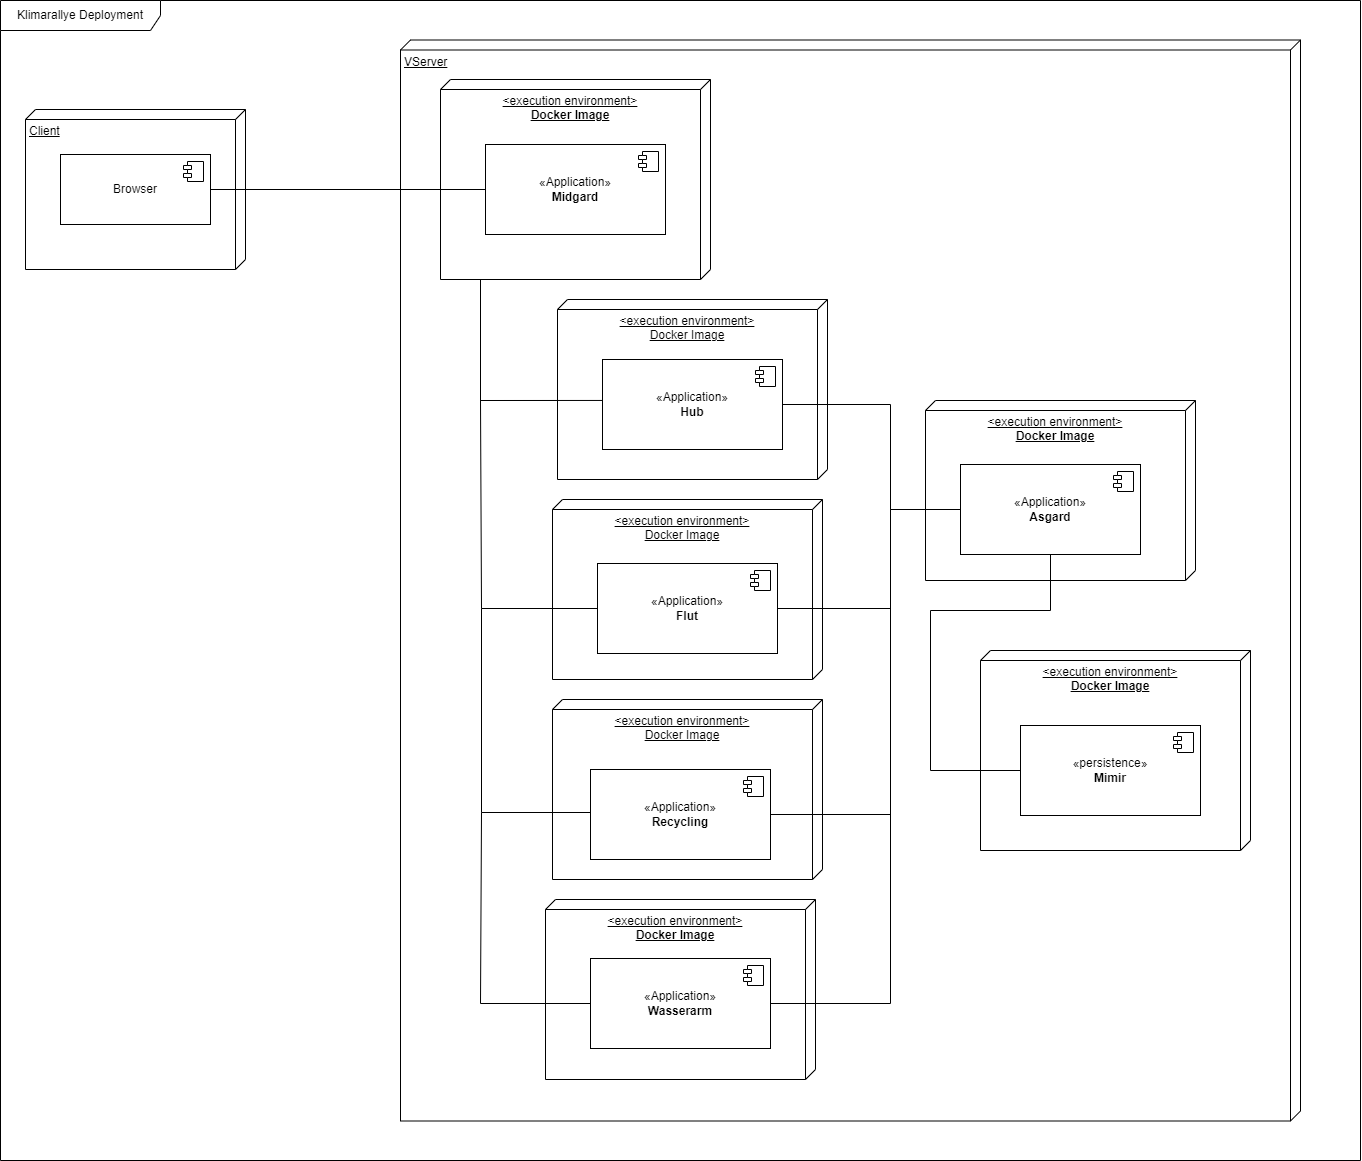

The diagram above was exported from draw.io. Its source (the exported page's mxGraphModel, read from the mxfile embedded in the PNG):
<mxGraphModel dx="3120" dy="2482" grid="1" gridSize="10" guides="1" tooltips="1" connect="1" arrows="1" fold="1" page="1" pageScale="1" pageWidth="827" pageHeight="1169" math="0" shadow="0">
  <root>
    <mxCell id="0" />
    <mxCell id="1" parent="0" />
    <mxCell id="aWCrwrtCHUyIjo1oxELh-33" value="Klimarallye Deployment" style="shape=umlFrame;whiteSpace=wrap;html=1;pointerEvents=0;recursiveResize=0;container=1;collapsible=0;width=160;" vertex="1" parent="1">
      <mxGeometry x="-10" y="-10" width="1360" height="1160" as="geometry" />
    </mxCell>
    <mxCell id="iA8hJ3FjiZ6lC1cOA9c3-4" value="Client" style="verticalAlign=top;align=left;spacingTop=8;spacingLeft=2;spacingRight=12;shape=cube;size=10;direction=south;fontStyle=4;html=1;whiteSpace=wrap;" parent="aWCrwrtCHUyIjo1oxELh-33" vertex="1">
      <mxGeometry x="25" y="109" width="220" height="160" as="geometry" />
    </mxCell>
    <mxCell id="iA8hJ3FjiZ6lC1cOA9c3-85" value="Browser" style="html=1;dropTarget=0;whiteSpace=wrap;" parent="aWCrwrtCHUyIjo1oxELh-33" vertex="1">
      <mxGeometry x="60" y="154" width="150" height="70" as="geometry" />
    </mxCell>
    <mxCell id="iA8hJ3FjiZ6lC1cOA9c3-86" value="" style="shape=module;jettyWidth=8;jettyHeight=4;" parent="iA8hJ3FjiZ6lC1cOA9c3-85" vertex="1">
      <mxGeometry x="1" width="20" height="20" relative="1" as="geometry">
        <mxPoint x="-27" y="7" as="offset" />
      </mxGeometry>
    </mxCell>
    <mxCell id="iA8hJ3FjiZ6lC1cOA9c3-6" value="VServer" style="verticalAlign=top;align=left;spacingTop=8;spacingLeft=2;spacingRight=12;shape=cube;size=10;direction=south;fontStyle=4;html=1;whiteSpace=wrap;fillColor=none;" parent="aWCrwrtCHUyIjo1oxELh-33" vertex="1">
      <mxGeometry x="400" y="39.5" width="900" height="1081" as="geometry" />
    </mxCell>
    <mxCell id="iA8hJ3FjiZ6lC1cOA9c3-56" value="" style="ellipse;whiteSpace=wrap;html=1;align=center;aspect=fixed;fillColor=none;strokeColor=none;resizable=0;perimeter=centerPerimeter;rotatable=0;allowArrows=0;points=[];outlineConnect=1;" parent="aWCrwrtCHUyIjo1oxELh-33" vertex="1">
      <mxGeometry x="835" y="369" width="10" height="10" as="geometry" />
    </mxCell>
    <mxCell id="iA8hJ3FjiZ6lC1cOA9c3-62" value="" style="ellipse;whiteSpace=wrap;html=1;align=center;aspect=fixed;fillColor=none;strokeColor=none;resizable=0;perimeter=centerPerimeter;rotatable=0;allowArrows=0;points=[];outlineConnect=1;" parent="aWCrwrtCHUyIjo1oxELh-33" vertex="1">
      <mxGeometry x="835" y="459" width="10" height="10" as="geometry" />
    </mxCell>
    <mxCell id="iA8hJ3FjiZ6lC1cOA9c3-68" value="" style="ellipse;whiteSpace=wrap;html=1;align=center;aspect=fixed;fillColor=none;strokeColor=none;resizable=0;perimeter=centerPerimeter;rotatable=0;allowArrows=0;points=[];outlineConnect=1;" parent="aWCrwrtCHUyIjo1oxELh-33" vertex="1">
      <mxGeometry x="865" y="499" width="10" height="10" as="geometry" />
    </mxCell>
    <mxCell id="iA8hJ3FjiZ6lC1cOA9c3-73" value="" style="ellipse;whiteSpace=wrap;html=1;align=center;aspect=fixed;fillColor=none;strokeColor=none;resizable=0;perimeter=centerPerimeter;rotatable=0;allowArrows=0;points=[];outlineConnect=1;" parent="aWCrwrtCHUyIjo1oxELh-33" vertex="1">
      <mxGeometry x="1155" y="379" width="10" height="10" as="geometry" />
    </mxCell>
    <mxCell id="aWCrwrtCHUyIjo1oxELh-6" value="&amp;lt;execution environment&amp;gt;&lt;br&gt;Docker Image" style="verticalAlign=top;align=center;spacingTop=8;spacingLeft=2;spacingRight=12;shape=cube;size=10;direction=south;fontStyle=4;html=1;whiteSpace=wrap;" vertex="1" parent="aWCrwrtCHUyIjo1oxELh-33">
      <mxGeometry x="557" y="299" width="270" height="180" as="geometry" />
    </mxCell>
    <mxCell id="aWCrwrtCHUyIjo1oxELh-7" value="«Application»&lt;br&gt;&lt;b&gt;Hub&lt;/b&gt;" style="html=1;dropTarget=0;whiteSpace=wrap;" vertex="1" parent="aWCrwrtCHUyIjo1oxELh-33">
      <mxGeometry x="602" y="359" width="180" height="90" as="geometry" />
    </mxCell>
    <mxCell id="aWCrwrtCHUyIjo1oxELh-8" value="" style="shape=module;jettyWidth=8;jettyHeight=4;" vertex="1" parent="aWCrwrtCHUyIjo1oxELh-7">
      <mxGeometry x="1" width="20" height="20" relative="1" as="geometry">
        <mxPoint x="-27" y="7" as="offset" />
      </mxGeometry>
    </mxCell>
    <mxCell id="aWCrwrtCHUyIjo1oxELh-9" value="&amp;lt;execution environment&amp;gt;&lt;br&gt;Docker Image" style="verticalAlign=top;align=center;spacingTop=8;spacingLeft=2;spacingRight=12;shape=cube;size=10;direction=south;fontStyle=4;html=1;whiteSpace=wrap;" vertex="1" parent="aWCrwrtCHUyIjo1oxELh-33">
      <mxGeometry x="552" y="499" width="270" height="180" as="geometry" />
    </mxCell>
    <mxCell id="aWCrwrtCHUyIjo1oxELh-10" value="«Application»&lt;br&gt;&lt;b&gt;Flut&lt;/b&gt;" style="html=1;dropTarget=0;whiteSpace=wrap;" vertex="1" parent="aWCrwrtCHUyIjo1oxELh-33">
      <mxGeometry x="597" y="563" width="180" height="90" as="geometry" />
    </mxCell>
    <mxCell id="aWCrwrtCHUyIjo1oxELh-11" value="" style="shape=module;jettyWidth=8;jettyHeight=4;" vertex="1" parent="aWCrwrtCHUyIjo1oxELh-10">
      <mxGeometry x="1" width="20" height="20" relative="1" as="geometry">
        <mxPoint x="-27" y="7" as="offset" />
      </mxGeometry>
    </mxCell>
    <mxCell id="aWCrwrtCHUyIjo1oxELh-12" value="&amp;lt;execution environment&amp;gt;&lt;br&gt;Docker Image" style="verticalAlign=top;align=center;spacingTop=8;spacingLeft=2;spacingRight=12;shape=cube;size=10;direction=south;fontStyle=4;html=1;whiteSpace=wrap;" vertex="1" parent="aWCrwrtCHUyIjo1oxELh-33">
      <mxGeometry x="552" y="699" width="270" height="180" as="geometry" />
    </mxCell>
    <mxCell id="aWCrwrtCHUyIjo1oxELh-13" value="«Application»&lt;br&gt;&lt;b&gt;Recycling&lt;/b&gt;" style="html=1;dropTarget=0;whiteSpace=wrap;" vertex="1" parent="aWCrwrtCHUyIjo1oxELh-33">
      <mxGeometry x="590" y="769" width="180" height="90" as="geometry" />
    </mxCell>
    <mxCell id="aWCrwrtCHUyIjo1oxELh-14" value="" style="shape=module;jettyWidth=8;jettyHeight=4;" vertex="1" parent="aWCrwrtCHUyIjo1oxELh-13">
      <mxGeometry x="1" width="20" height="20" relative="1" as="geometry">
        <mxPoint x="-27" y="7" as="offset" />
      </mxGeometry>
    </mxCell>
    <mxCell id="aWCrwrtCHUyIjo1oxELh-18" value="&amp;lt;execution environment&amp;gt;&lt;br&gt;&lt;b&gt;Docker Image&lt;/b&gt;" style="verticalAlign=top;align=center;spacingTop=8;spacingLeft=2;spacingRight=12;shape=cube;size=10;direction=south;fontStyle=4;html=1;whiteSpace=wrap;" vertex="1" parent="aWCrwrtCHUyIjo1oxELh-33">
      <mxGeometry x="545" y="899" width="270" height="180" as="geometry" />
    </mxCell>
    <mxCell id="aWCrwrtCHUyIjo1oxELh-19" value="«Application»&lt;br&gt;&lt;b&gt;Wasserarm&lt;/b&gt;" style="html=1;dropTarget=0;whiteSpace=wrap;" vertex="1" parent="aWCrwrtCHUyIjo1oxELh-33">
      <mxGeometry x="590" y="958" width="180" height="90" as="geometry" />
    </mxCell>
    <mxCell id="aWCrwrtCHUyIjo1oxELh-20" value="" style="shape=module;jettyWidth=8;jettyHeight=4;" vertex="1" parent="aWCrwrtCHUyIjo1oxELh-19">
      <mxGeometry x="1" width="20" height="20" relative="1" as="geometry">
        <mxPoint x="-27" y="7" as="offset" />
      </mxGeometry>
    </mxCell>
    <mxCell id="aWCrwrtCHUyIjo1oxELh-21" value="&amp;lt;execution environment&amp;gt;&lt;br&gt;&lt;b&gt;Docker Image&lt;/b&gt;" style="verticalAlign=top;align=center;spacingTop=8;spacingLeft=2;spacingRight=12;shape=cube;size=10;direction=south;fontStyle=4;html=1;whiteSpace=wrap;" vertex="1" parent="aWCrwrtCHUyIjo1oxELh-33">
      <mxGeometry x="925" y="400" width="270" height="180" as="geometry" />
    </mxCell>
    <mxCell id="aWCrwrtCHUyIjo1oxELh-22" value="«Application»&lt;br&gt;&lt;b&gt;Asgard&lt;/b&gt;" style="html=1;dropTarget=0;whiteSpace=wrap;" vertex="1" parent="aWCrwrtCHUyIjo1oxELh-33">
      <mxGeometry x="960" y="464" width="180" height="90" as="geometry" />
    </mxCell>
    <mxCell id="aWCrwrtCHUyIjo1oxELh-23" value="" style="shape=module;jettyWidth=8;jettyHeight=4;" vertex="1" parent="aWCrwrtCHUyIjo1oxELh-22">
      <mxGeometry x="1" width="20" height="20" relative="1" as="geometry">
        <mxPoint x="-27" y="7" as="offset" />
      </mxGeometry>
    </mxCell>
    <mxCell id="aWCrwrtCHUyIjo1oxELh-24" value="&amp;lt;execution environment&amp;gt;&lt;br&gt;&lt;b&gt;Docker Image&lt;/b&gt;" style="verticalAlign=top;align=center;spacingTop=8;spacingLeft=2;spacingRight=12;shape=cube;size=10;direction=south;fontStyle=4;html=1;whiteSpace=wrap;" vertex="1" parent="aWCrwrtCHUyIjo1oxELh-33">
      <mxGeometry x="980" y="650" width="270" height="200" as="geometry" />
    </mxCell>
    <mxCell id="aWCrwrtCHUyIjo1oxELh-25" value="«persistence»&lt;br&gt;&lt;b&gt;Mimir&lt;/b&gt;" style="html=1;dropTarget=0;whiteSpace=wrap;" vertex="1" parent="aWCrwrtCHUyIjo1oxELh-33">
      <mxGeometry x="1020" y="725" width="180" height="90" as="geometry" />
    </mxCell>
    <mxCell id="aWCrwrtCHUyIjo1oxELh-26" value="" style="shape=module;jettyWidth=8;jettyHeight=4;" vertex="1" parent="aWCrwrtCHUyIjo1oxELh-25">
      <mxGeometry x="1" width="20" height="20" relative="1" as="geometry">
        <mxPoint x="-27" y="7" as="offset" />
      </mxGeometry>
    </mxCell>
    <mxCell id="aWCrwrtCHUyIjo1oxELh-27" value="&amp;lt;execution environment&amp;gt;&lt;br&gt;&lt;b&gt;Docker Image&lt;/b&gt;" style="verticalAlign=top;align=center;spacingTop=8;spacingLeft=2;spacingRight=12;shape=cube;size=10;direction=south;fontStyle=4;html=1;whiteSpace=wrap;" vertex="1" parent="aWCrwrtCHUyIjo1oxELh-33">
      <mxGeometry x="440" y="79" width="270" height="200" as="geometry" />
    </mxCell>
    <mxCell id="aWCrwrtCHUyIjo1oxELh-28" value="«Application»&lt;br&gt;&lt;b&gt;Midgard&lt;/b&gt;" style="html=1;dropTarget=0;whiteSpace=wrap;" vertex="1" parent="aWCrwrtCHUyIjo1oxELh-33">
      <mxGeometry x="485" y="144" width="180" height="90" as="geometry" />
    </mxCell>
    <mxCell id="aWCrwrtCHUyIjo1oxELh-29" value="" style="shape=module;jettyWidth=8;jettyHeight=4;" vertex="1" parent="aWCrwrtCHUyIjo1oxELh-28">
      <mxGeometry x="1" width="20" height="20" relative="1" as="geometry">
        <mxPoint x="-27" y="7" as="offset" />
      </mxGeometry>
    </mxCell>
    <mxCell id="aWCrwrtCHUyIjo1oxELh-31" value="" style="endArrow=none;html=1;rounded=0;exitX=1;exitY=0.5;exitDx=0;exitDy=0;entryX=0;entryY=0.5;entryDx=0;entryDy=0;" edge="1" parent="aWCrwrtCHUyIjo1oxELh-33" source="iA8hJ3FjiZ6lC1cOA9c3-85" target="aWCrwrtCHUyIjo1oxELh-28">
      <mxGeometry width="50" height="50" relative="1" as="geometry">
        <mxPoint x="480" y="450" as="sourcePoint" />
        <mxPoint x="530" y="400" as="targetPoint" />
      </mxGeometry>
    </mxCell>
    <mxCell id="aWCrwrtCHUyIjo1oxELh-39" value="" style="endArrow=none;html=1;rounded=0;" edge="1" parent="aWCrwrtCHUyIjo1oxELh-33">
      <mxGeometry width="50" height="50" relative="1" as="geometry">
        <mxPoint x="556" y="400" as="sourcePoint" />
        <mxPoint x="480" y="279" as="targetPoint" />
        <Array as="points">
          <mxPoint x="480" y="400" />
        </Array>
      </mxGeometry>
    </mxCell>
    <mxCell id="aWCrwrtCHUyIjo1oxELh-43" value="" style="endArrow=none;html=1;rounded=0;" edge="1" parent="aWCrwrtCHUyIjo1oxELh-33">
      <mxGeometry width="50" height="50" relative="1" as="geometry">
        <mxPoint x="590" y="812" as="sourcePoint" />
        <mxPoint x="481" y="608" as="targetPoint" />
        <Array as="points">
          <mxPoint x="481" y="812" />
        </Array>
      </mxGeometry>
    </mxCell>
    <mxCell id="aWCrwrtCHUyIjo1oxELh-44" value="" style="endArrow=none;html=1;rounded=0;exitX=0;exitY=0.455;exitDx=0;exitDy=0;exitPerimeter=0;" edge="1" parent="aWCrwrtCHUyIjo1oxELh-33" source="aWCrwrtCHUyIjo1oxELh-7">
      <mxGeometry width="50" height="50" relative="1" as="geometry">
        <mxPoint x="556" y="400" as="sourcePoint" />
        <mxPoint x="480" y="279" as="targetPoint" />
        <Array as="points">
          <mxPoint x="480" y="400" />
        </Array>
      </mxGeometry>
    </mxCell>
    <mxCell id="aWCrwrtCHUyIjo1oxELh-46" value="" style="endArrow=none;html=1;rounded=0;exitX=0;exitY=0.5;exitDx=0;exitDy=0;" edge="1" parent="aWCrwrtCHUyIjo1oxELh-33" source="aWCrwrtCHUyIjo1oxELh-10">
      <mxGeometry width="50" height="50" relative="1" as="geometry">
        <mxPoint x="587" y="598" as="sourcePoint" />
        <mxPoint x="480" y="400" as="targetPoint" />
        <Array as="points">
          <mxPoint x="481" y="608" />
        </Array>
      </mxGeometry>
    </mxCell>
    <mxCell id="aWCrwrtCHUyIjo1oxELh-47" value="" style="endArrow=none;html=1;rounded=0;exitX=0;exitY=0.5;exitDx=0;exitDy=0;" edge="1" parent="aWCrwrtCHUyIjo1oxELh-33" source="aWCrwrtCHUyIjo1oxELh-19">
      <mxGeometry width="50" height="50" relative="1" as="geometry">
        <mxPoint x="570" y="994" as="sourcePoint" />
        <mxPoint x="481" y="812" as="targetPoint" />
        <Array as="points">
          <mxPoint x="480" y="1003" />
        </Array>
      </mxGeometry>
    </mxCell>
    <mxCell id="aWCrwrtCHUyIjo1oxELh-48" value="" style="endArrow=none;html=1;rounded=0;exitX=1;exitY=0.5;exitDx=0;exitDy=0;entryX=0;entryY=0.5;entryDx=0;entryDy=0;" edge="1" parent="aWCrwrtCHUyIjo1oxELh-33" source="aWCrwrtCHUyIjo1oxELh-7" target="aWCrwrtCHUyIjo1oxELh-22">
      <mxGeometry width="50" height="50" relative="1" as="geometry">
        <mxPoint x="860" y="640" as="sourcePoint" />
        <mxPoint x="910" y="590" as="targetPoint" />
        <Array as="points">
          <mxPoint x="890" y="404" />
          <mxPoint x="890" y="509" />
        </Array>
      </mxGeometry>
    </mxCell>
    <mxCell id="aWCrwrtCHUyIjo1oxELh-50" value="" style="endArrow=none;html=1;rounded=0;exitX=1;exitY=0.5;exitDx=0;exitDy=0;" edge="1" parent="aWCrwrtCHUyIjo1oxELh-33" source="aWCrwrtCHUyIjo1oxELh-13">
      <mxGeometry width="50" height="50" relative="1" as="geometry">
        <mxPoint x="787" y="618" as="sourcePoint" />
        <mxPoint x="890" y="610" as="targetPoint" />
        <Array as="points">
          <mxPoint x="890" y="814" />
          <mxPoint x="890" y="509" />
        </Array>
      </mxGeometry>
    </mxCell>
    <mxCell id="aWCrwrtCHUyIjo1oxELh-51" value="" style="endArrow=none;html=1;rounded=0;exitX=1;exitY=0.5;exitDx=0;exitDy=0;" edge="1" parent="aWCrwrtCHUyIjo1oxELh-33" source="aWCrwrtCHUyIjo1oxELh-19">
      <mxGeometry width="50" height="50" relative="1" as="geometry">
        <mxPoint x="780" y="824" as="sourcePoint" />
        <mxPoint x="890" y="810.4878048780488" as="targetPoint" />
        <Array as="points">
          <mxPoint x="890" y="1003" />
        </Array>
      </mxGeometry>
    </mxCell>
    <mxCell id="aWCrwrtCHUyIjo1oxELh-52" value="" style="endArrow=none;html=1;rounded=0;exitX=0.5;exitY=1;exitDx=0;exitDy=0;entryX=0;entryY=0.5;entryDx=0;entryDy=0;" edge="1" parent="aWCrwrtCHUyIjo1oxELh-33" source="aWCrwrtCHUyIjo1oxELh-22" target="aWCrwrtCHUyIjo1oxELh-25">
      <mxGeometry width="50" height="50" relative="1" as="geometry">
        <mxPoint x="1020" y="770" as="sourcePoint" />
        <mxPoint x="1070" y="720" as="targetPoint" />
        <Array as="points">
          <mxPoint x="1050" y="610" />
          <mxPoint x="930" y="610" />
          <mxPoint x="930" y="770" />
        </Array>
      </mxGeometry>
    </mxCell>
    <mxCell id="aWCrwrtCHUyIjo1oxELh-49" value="" style="endArrow=none;html=1;rounded=0;exitX=1;exitY=0.5;exitDx=0;exitDy=0;" edge="1" parent="1" source="aWCrwrtCHUyIjo1oxELh-10">
      <mxGeometry width="50" height="50" relative="1" as="geometry">
        <mxPoint x="782" y="404" as="sourcePoint" />
        <mxPoint x="880" y="500" as="targetPoint" />
        <Array as="points">
          <mxPoint x="880" y="598" />
          <mxPoint x="880" y="500" />
        </Array>
      </mxGeometry>
    </mxCell>
  </root>
</mxGraphModel>